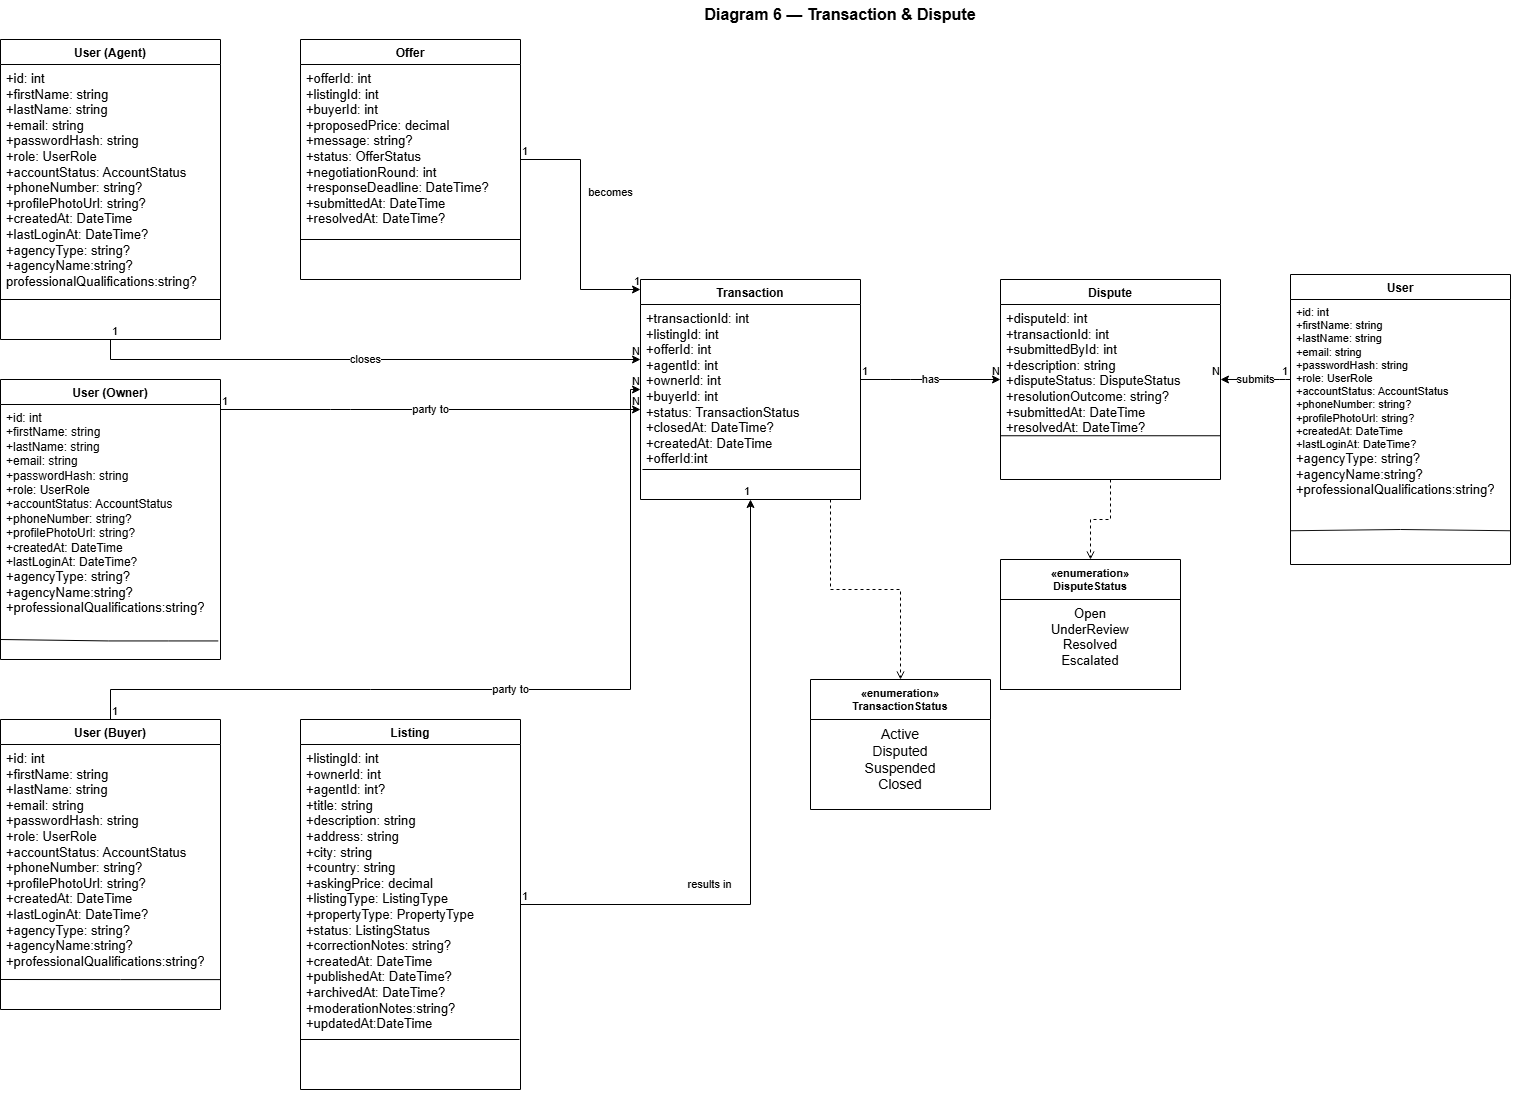

The diagram above was exported from draw.io. Its source (the exported page's mxGraphModel, read from the mxfile embedded in the PNG):
<mxGraphModel dx="1586" dy="768" grid="1" gridSize="10" guides="1" tooltips="1" connect="1" arrows="1" fold="1" page="1" pageScale="1" pageWidth="827" pageHeight="1169" math="0" shadow="0">
  <root>
    <mxCell id="0" />
    <mxCell id="1" parent="0" />
    <mxCell id="title" parent="1" style="text;html=1;strokeColor=none;fillColor=none;align=center;verticalAlign=middle;whiteSpace=wrap;rounded=0;fontSize=16;fontStyle=1;" value="Diagram 6 — Transaction &amp; Dispute" vertex="1">
      <mxGeometry height="30" width="400" x="700" y="20" as="geometry" />
    </mxCell>
    <mxCell id="user_agent_title" parent="1" style="swimlane;startSize=25;fontStyle=1;fontSize=12;" value="User (Agent)" vertex="1">
      <mxGeometry height="300" width="220" x="60" y="60" as="geometry" />
    </mxCell>
    <mxCell id="user_agent_attrs" parent="user_agent_title" style="text;html=1;strokeColor=none;fillColor=none;align=left;verticalAlign=top;spacingLeft=4;spacingRight=4;overflow=hidden;rotatable=0;fontSize=11;" value="&lt;font style=&quot;font-size: 13px;&quot;&gt;+id: int&lt;br&gt;+firstName: string&lt;br&gt;+lastName: string&lt;br&gt;+email: string&lt;br&gt;+passwordHash: string&lt;br&gt;+role: UserRole&lt;br&gt;+accountStatus: AccountStatus&lt;br&gt;+phoneNumber: string?&lt;br&gt;+profilePhotoUrl: string?&lt;br&gt;+createdAt: DateTime&lt;br&gt;+lastLoginAt: DateTime?&lt;/font&gt;&lt;div&gt;&lt;div&gt;&lt;font style=&quot;font-size: 13px;&quot;&gt;+agencyType: string?&lt;/font&gt;&lt;/div&gt;&lt;/div&gt;&lt;div&gt;&lt;font style=&quot;font-size: 13px;&quot;&gt;+agencyName:string?&lt;/font&gt;&lt;/div&gt;&lt;div&gt;&lt;font style=&quot;font-size: 13px;&quot;&gt;professionalQualifications:&lt;/font&gt;&lt;span style=&quot;font-size: 13px; background-color: transparent; color: light-dark(rgb(0, 0, 0), rgb(255, 255, 255));&quot;&gt;string?&lt;/span&gt;&lt;/div&gt;" vertex="1">
      <mxGeometry height="235" width="220" y="25" as="geometry" />
    </mxCell>
    <mxCell id="Ye-lOEthA7hdVsIr2ZL1-1" edge="1" parent="user_agent_title" style="endArrow=none;html=1;rounded=0;exitX=0;exitY=0.75;exitDx=0;exitDy=0;entryX=1;entryY=0.75;entryDx=0;entryDy=0;fillColor=#dae8fc;strokeColor=#000000;" value="">
      <mxGeometry height="50" relative="1" width="50" as="geometry">
        <Array as="points" />
        <mxPoint y="260" as="sourcePoint" />
        <mxPoint x="220" y="260" as="targetPoint" />
      </mxGeometry>
    </mxCell>
    <mxCell id="user_owner_title" parent="1" style="swimlane;startSize=25;fontStyle=1;fontSize=12;" value="User (Owner)" vertex="1">
      <mxGeometry height="280" width="220" x="60" y="400" as="geometry" />
    </mxCell>
    <mxCell id="user_owner_attrs" parent="user_owner_title" style="text;html=1;strokeColor=none;fillColor=none;align=left;verticalAlign=top;spacingLeft=4;spacingRight=4;overflow=hidden;rotatable=0;fontSize=11;" value="&lt;font style=&quot;font-size: 12px;&quot;&gt;+id: int&lt;br&gt;+firstName: string&lt;br&gt;+lastName: string&lt;br&gt;+email: string&lt;br&gt;+passwordHash: string&lt;br&gt;+role: UserRole&lt;br&gt;+accountStatus: AccountStatus&lt;br&gt;+phoneNumber: string?&lt;br&gt;+profilePhotoUrl: string?&lt;br&gt;+createdAt: DateTime&lt;br&gt;+lastLoginAt: DateTime?&lt;/font&gt;&lt;div&gt;&lt;div&gt;&lt;font style=&quot;font-size: 13px;&quot;&gt;+agencyType: string?&lt;/font&gt;&lt;/div&gt;&lt;div&gt;&lt;font style=&quot;font-size: 13px;&quot;&gt;+agencyName:string?&lt;/font&gt;&lt;/div&gt;&lt;div&gt;&lt;font style=&quot;font-size: 13px;&quot;&gt;+professionalQualifications:&lt;/font&gt;&lt;span style=&quot;font-size: 13px; background-color: transparent; color: light-dark(rgb(0, 0, 0), rgb(255, 255, 255));&quot;&gt;string?&lt;/span&gt;&lt;/div&gt;&lt;/div&gt;&lt;div&gt;&lt;div&gt;&lt;font style=&quot;font-size: 12px;&quot;&gt;&lt;br&gt;&lt;/font&gt;&lt;/div&gt;&lt;/div&gt;" vertex="1">
      <mxGeometry height="225" width="220" y="25" as="geometry" />
    </mxCell>
    <mxCell id="Ye-lOEthA7hdVsIr2ZL1-3" edge="1" parent="user_owner_title" style="endArrow=none;html=1;rounded=0;exitX=0.01;exitY=0.89;exitDx=0;exitDy=0;exitPerimeter=0;fillColor=#dae8fc;strokeColor=#000000;" value="">
      <mxGeometry height="50" relative="1" width="50" as="geometry">
        <Array as="points">
          <mxPoint x="107.8" y="261.45" />
          <mxPoint x="167.8" y="261.45" />
        </Array>
        <mxPoint x="-6.838973831690964e-14" y="260.00000000000017" as="sourcePoint" />
        <mxPoint x="217.8" y="261.45" as="targetPoint" />
      </mxGeometry>
    </mxCell>
    <mxCell id="user_buyer_title" parent="1" style="swimlane;startSize=25;fontStyle=1;fontSize=12;" value="User (Buyer)" vertex="1">
      <mxGeometry height="290" width="220" x="60" y="740" as="geometry" />
    </mxCell>
    <mxCell id="user_buyer_attrs" parent="user_buyer_title" style="text;html=1;strokeColor=none;fillColor=none;align=left;verticalAlign=top;spacingLeft=4;spacingRight=4;overflow=hidden;rotatable=0;fontSize=11;" value="&lt;font style=&quot;font-size: 13px;&quot;&gt;+id: int&lt;br&gt;+firstName: string&lt;br&gt;+lastName: string&lt;br&gt;+email: string&lt;br&gt;+passwordHash: string&lt;br&gt;+role: UserRole&lt;br&gt;+accountStatus: AccountStatus&lt;br&gt;+phoneNumber: string?&lt;br&gt;+profilePhotoUrl: string?&lt;br&gt;+createdAt: DateTime&lt;br&gt;+lastLoginAt: DateTime?&lt;/font&gt;&lt;div&gt;&lt;font style=&quot;font-size: 13px;&quot;&gt;&lt;div style=&quot;font-size: 11px;&quot;&gt;&lt;font style=&quot;font-size: 13px;&quot;&gt;+agencyType: string?&lt;/font&gt;&lt;/div&gt;&lt;div style=&quot;font-size: 11px;&quot;&gt;&lt;font style=&quot;font-size: 13px;&quot;&gt;+agencyName:string?&lt;/font&gt;&lt;/div&gt;&lt;div style=&quot;font-size: 11px;&quot;&gt;&lt;font style=&quot;font-size: 13px;&quot;&gt;+professionalQualifications:&lt;/font&gt;&lt;span style=&quot;font-size: 13px; background-color: transparent; color: light-dark(rgb(0, 0, 0), rgb(255, 255, 255));&quot;&gt;string?&lt;/span&gt;&lt;/div&gt;&lt;/font&gt;&lt;/div&gt;" vertex="1">
      <mxGeometry height="235" width="220" y="25" as="geometry" />
    </mxCell>
    <mxCell id="Ye-lOEthA7hdVsIr2ZL1-4" edge="1" parent="user_buyer_title" style="endArrow=none;html=1;rounded=0;exitX=0.002;exitY=0.832;exitDx=0;exitDy=0;exitPerimeter=0;fillColor=#dae8fc;strokeColor=#000000;" value="">
      <mxGeometry height="50" relative="1" width="50" as="geometry">
        <Array as="points">
          <mxPoint x="120" y="260.12" />
        </Array>
        <mxPoint x="0.4399999999999409" y="259.9999999999999" as="sourcePoint" />
        <mxPoint x="220" y="260.12" as="targetPoint" />
      </mxGeometry>
    </mxCell>
    <mxCell id="listing_title" parent="1" style="swimlane;startSize=25;fontStyle=1;fontSize=12;" value="Listing" vertex="1">
      <mxGeometry height="370" width="220" x="360" y="740" as="geometry" />
    </mxCell>
    <mxCell id="listing_attrs" parent="listing_title" style="text;html=1;strokeColor=none;fillColor=none;align=left;verticalAlign=top;spacingLeft=4;spacingRight=4;overflow=hidden;rotatable=0;fontSize=11;" value="&lt;font style=&quot;font-size: 13px;&quot;&gt;+listingId: int&lt;br&gt;+ownerId: int&lt;br&gt;+agentId: int?&lt;br&gt;+title: string&lt;br&gt;+description: string&lt;br&gt;+address: string&lt;br&gt;+city: string&lt;br&gt;+country: string&lt;br&gt;+askingPrice: decimal&lt;br&gt;+listingType: ListingType&lt;br&gt;+propertyType: PropertyType&lt;br&gt;+status: ListingStatus&lt;br&gt;+correctionNotes: string?&lt;br&gt;+createdAt: DateTime&lt;br&gt;+publishedAt: DateTime?&lt;br&gt;+archivedAt: DateTime?&lt;/font&gt;&lt;div&gt;&lt;font style=&quot;font-size: 13px;&quot;&gt;+moderationNotes:string?&lt;/font&gt;&lt;/div&gt;&lt;div&gt;&lt;font style=&quot;font-size: 13px;&quot;&gt;+updatedAt:DateTime&lt;/font&gt;&lt;/div&gt;" vertex="1">
      <mxGeometry height="345" width="220" y="25" as="geometry" />
    </mxCell>
    <mxCell id="Ye-lOEthA7hdVsIr2ZL1-5" edge="1" parent="listing_title" style="endArrow=none;html=1;rounded=0;exitX=0.001;exitY=0.826;exitDx=0;exitDy=0;exitPerimeter=0;entryX=0.996;entryY=0.826;entryDx=0;entryDy=0;entryPerimeter=0;fillColor=#dae8fc;strokeColor=#000000;" value="">
      <mxGeometry height="50" relative="1" width="50" as="geometry">
        <mxPoint x="-2.0008994461306884e-13" y="319.99999999999983" as="sourcePoint" />
        <mxPoint x="218.8999999999999" y="319.99999999999983" as="targetPoint" />
      </mxGeometry>
    </mxCell>
    <mxCell id="offer_title" parent="1" style="swimlane;startSize=25;fontStyle=1;fontSize=12;" value="Offer" vertex="1">
      <mxGeometry height="240" width="220" x="360" y="60" as="geometry" />
    </mxCell>
    <mxCell id="offer_attrs" parent="offer_title" style="text;html=1;strokeColor=none;fillColor=none;align=left;verticalAlign=top;spacingLeft=4;spacingRight=4;overflow=hidden;rotatable=0;fontSize=11;" value="&lt;font style=&quot;font-size: 13px;&quot;&gt;+offerId: int&lt;br&gt;+listingId: int&lt;br&gt;+buyerId: int&lt;br&gt;+proposedPrice: decimal&lt;br&gt;+message: string?&lt;br&gt;+status: OfferStatus&lt;br&gt;+negotiationRound: int&lt;br&gt;+responseDeadline: DateTime?&lt;br&gt;+submittedAt: DateTime&lt;br&gt;+resolvedAt: DateTime?&lt;/font&gt;" vertex="1">
      <mxGeometry height="215" width="220" y="25" as="geometry" />
    </mxCell>
    <mxCell id="Ye-lOEthA7hdVsIr2ZL1-2" edge="1" parent="offer_title" style="endArrow=none;html=1;rounded=0;exitX=0;exitY=0.75;exitDx=0;exitDy=0;entryX=1;entryY=0.75;entryDx=0;entryDy=0;fillColor=#dae8fc;strokeColor=#000000;" value="">
      <mxGeometry height="50" relative="1" width="50" as="geometry">
        <mxPoint y="200" as="sourcePoint" />
        <mxPoint x="220" y="200" as="targetPoint" />
      </mxGeometry>
    </mxCell>
    <mxCell id="transaction_title" parent="1" style="swimlane;startSize=25;fontStyle=1;fontSize=12;" value="Transaction" vertex="1">
      <mxGeometry height="220" width="220" x="700" y="300" as="geometry" />
    </mxCell>
    <mxCell id="transaction_attrs" parent="transaction_title" style="text;html=1;strokeColor=none;fillColor=none;align=left;verticalAlign=top;spacingLeft=4;spacingRight=4;overflow=hidden;rotatable=0;fontSize=11;" value="&lt;font style=&quot;font-size: 13px;&quot;&gt;+transactionId: int&lt;br&gt;+listingId: int&lt;br&gt;+offerId: int&lt;br&gt;+agentId: int&lt;br&gt;+ownerId: int&lt;br&gt;+buyerId: int&lt;br&gt;+status: TransactionStatus&lt;br&gt;+closedAt: DateTime?&lt;br&gt;+createdAt: DateTime&lt;/font&gt;&lt;div&gt;&lt;span style=&quot;font-size: 13px;&quot;&gt;+offerId:int&lt;/span&gt;&lt;/div&gt;" vertex="1">
      <mxGeometry height="195" width="220" y="25" as="geometry" />
    </mxCell>
    <mxCell id="Ye-lOEthA7hdVsIr2ZL1-8" edge="1" parent="transaction_title" style="endArrow=none;html=1;rounded=0;exitX=0.01;exitY=0.798;exitDx=0;exitDy=0;exitPerimeter=0;entryX=1.001;entryY=0.798;entryDx=0;entryDy=0;entryPerimeter=0;fillColor=#dae8fc;strokeColor=#000000;" value="">
      <mxGeometry height="50" relative="1" width="50" as="geometry">
        <mxPoint x="1.9799999999998181" y="189.9999999999999" as="sourcePoint" />
        <mxPoint x="220.00000000000003" y="189.9999999999999" as="targetPoint" />
      </mxGeometry>
    </mxCell>
    <mxCell id="dispute_title" parent="1" style="swimlane;startSize=25;fontStyle=1;fontSize=12;" value="Dispute" vertex="1">
      <mxGeometry height="200" width="220" x="1060" y="300" as="geometry" />
    </mxCell>
    <mxCell id="dispute_attrs" parent="dispute_title" style="text;html=1;strokeColor=none;fillColor=none;align=left;verticalAlign=top;spacingLeft=4;spacingRight=4;overflow=hidden;rotatable=0;fontSize=11;" value="&lt;font style=&quot;font-size: 13px;&quot;&gt;+disputeId: int&lt;br&gt;+transactionId: int&lt;br&gt;+submittedById: int&lt;br&gt;+description: string&lt;br&gt;+disputeStatus: DisputeStatus&lt;br&gt;+resolutionOutcome: string?&lt;br&gt;+submittedAt: DateTime&lt;br&gt;+resolvedAt: DateTime?&lt;/font&gt;" vertex="1">
      <mxGeometry height="175" width="220" y="25" as="geometry" />
    </mxCell>
    <mxCell id="Ye-lOEthA7hdVsIr2ZL1-9" edge="1" parent="dispute_title" source="dispute_attrs" style="endArrow=none;html=1;rounded=0;exitX=0;exitY=0.75;exitDx=0;exitDy=0;entryX=1;entryY=0.75;entryDx=0;entryDy=0;fillColor=#dae8fc;strokeColor=#000000;" target="dispute_attrs" value="">
      <mxGeometry height="50" relative="1" width="50" as="geometry">
        <mxPoint x="-70" y="120" as="sourcePoint" />
        <mxPoint x="-20" y="70" as="targetPoint" />
      </mxGeometry>
    </mxCell>
    <mxCell id="user_submits_title" parent="1" style="swimlane;startSize=25;fontStyle=1;fontSize=12;" value="User" vertex="1">
      <mxGeometry height="290" width="220" x="1350" y="295" as="geometry" />
    </mxCell>
    <mxCell id="user_submits_attrs" parent="user_submits_title" style="text;html=1;strokeColor=none;fillColor=none;align=left;verticalAlign=top;spacingLeft=4;spacingRight=4;overflow=hidden;rotatable=0;fontSize=11;" value="+id: int&lt;br&gt;+firstName: string&lt;br&gt;+lastName: string&lt;br&gt;+email: string&lt;br&gt;+passwordHash: string&lt;br&gt;+role: UserRole&lt;br&gt;+accountStatus: AccountStatus&lt;br&gt;+phoneNumber: string?&lt;br&gt;+profilePhotoUrl: string?&lt;br&gt;+createdAt: DateTime&lt;br&gt;+lastLoginAt: DateTime?&lt;div&gt;&lt;div&gt;&lt;font style=&quot;font-size: 13px;&quot;&gt;+agencyType: string?&lt;/font&gt;&lt;/div&gt;&lt;div&gt;&lt;font style=&quot;font-size: 13px;&quot;&gt;+agencyName:string?&lt;/font&gt;&lt;/div&gt;&lt;div&gt;&lt;font style=&quot;font-size: 13px;&quot;&gt;+professionalQualifications:&lt;/font&gt;&lt;span style=&quot;font-size: 13px; background-color: transparent; color: light-dark(rgb(0, 0, 0), rgb(255, 255, 255));&quot;&gt;string?&lt;/span&gt;&lt;/div&gt;&lt;div&gt;&lt;br&gt;&lt;/div&gt;&lt;/div&gt;" vertex="1">
      <mxGeometry height="275" width="220" y="25" as="geometry" />
    </mxCell>
    <mxCell id="Ye-lOEthA7hdVsIr2ZL1-13" edge="1" parent="user_submits_title" style="endArrow=none;html=1;rounded=0;exitX=0;exitY=0.75;exitDx=0;exitDy=0;entryX=1;entryY=0.75;entryDx=0;entryDy=0;fillColor=#dae8fc;strokeColor=light-dark(#121212, #5c79a3);" value="">
      <mxGeometry height="50" relative="1" width="50" as="geometry">
        <Array as="points">
          <mxPoint x="110" y="255" />
        </Array>
        <mxPoint y="256.2500000000002" as="sourcePoint" />
        <mxPoint x="220" y="256.2500000000002" as="targetPoint" />
      </mxGeometry>
    </mxCell>
    <mxCell id="enum_tx_title" parent="1" style="swimlane;startSize=40;fontStyle=1;fontSize=11;" value="«enumeration»&#10;TransactionStatus" vertex="1">
      <mxGeometry height="130" width="180" x="870" y="700" as="geometry" />
    </mxCell>
    <mxCell id="enum_tx_attrs" parent="enum_tx_title" style="text;html=1;strokeColor=none;fillColor=none;align=center;verticalAlign=top;spacingLeft=4;spacingRight=4;overflow=hidden;rotatable=0;fontSize=11;" value="&lt;font style=&quot;font-size: 14px;&quot;&gt;Active&lt;br&gt;Disputed&lt;br&gt;Suspended&lt;br&gt;Closed&lt;/font&gt;" vertex="1">
      <mxGeometry height="90" width="180" y="40" as="geometry" />
    </mxCell>
    <mxCell id="enum_ds_title" parent="1" style="swimlane;startSize=40;fontStyle=1;fontSize=11;" value="«enumeration»&#10;DisputeStatus" vertex="1">
      <mxGeometry height="130" width="180" x="1060" y="580" as="geometry" />
    </mxCell>
    <mxCell id="enum_ds_attrs" parent="enum_ds_title" style="text;html=1;strokeColor=#000000;fillColor=none;align=center;verticalAlign=top;spacingLeft=4;spacingRight=4;overflow=hidden;rotatable=0;fontSize=11;" value="&lt;font style=&quot;font-size: 13px;&quot;&gt;Open&lt;br&gt;UnderReview&lt;br&gt;Resolved&lt;br&gt;Escalated&lt;/font&gt;" vertex="1">
      <mxGeometry height="90" width="180" y="40" as="geometry" />
    </mxCell>
    <mxCell id="rel_listing_tx" edge="1" parent="1" source="listing_title" style="edgeStyle=orthogonalEdgeStyle;html=1;fontSize=11;rounded=0;curved=0;" target="transaction_title" value="results in">
      <mxGeometry relative="1" x="-0.4062" y="20" as="geometry">
        <mxPoint as="offset" />
      </mxGeometry>
    </mxCell>
    <mxCell id="rel_listing_tx_src" connectable="0" parent="rel_listing_tx" style="resizable=0;html=1;align=left;verticalAlign=bottom;fontSize=11;" value="1" vertex="1">
      <mxGeometry relative="1" x="-1" as="geometry" />
    </mxCell>
    <mxCell id="rel_listing_tx_tgt" connectable="0" parent="rel_listing_tx" style="resizable=0;html=1;align=right;verticalAlign=bottom;fontSize=11;" value="1" vertex="1">
      <mxGeometry relative="1" x="1" as="geometry" />
    </mxCell>
    <mxCell id="rel_offer_tx" edge="1" parent="1" source="offer_title" style="edgeStyle=orthogonalEdgeStyle;html=1;fontSize=11;rounded=0;curved=0;" target="transaction_title" value="becomes">
      <mxGeometry relative="1" x="-0.2571" y="30" as="geometry">
        <mxPoint as="offset" />
        <Array as="points">
          <mxPoint x="640" y="180" />
          <mxPoint x="640" y="310" />
        </Array>
      </mxGeometry>
    </mxCell>
    <mxCell id="rel_offer_tx_src" connectable="0" parent="rel_offer_tx" style="resizable=0;html=1;align=left;verticalAlign=bottom;fontSize=11;" value="1" vertex="1">
      <mxGeometry relative="1" x="-1" as="geometry" />
    </mxCell>
    <mxCell id="rel_offer_tx_tgt" connectable="0" parent="rel_offer_tx" style="resizable=0;html=1;align=right;verticalAlign=bottom;fontSize=11;" value="1" vertex="1">
      <mxGeometry relative="1" x="1" as="geometry" />
    </mxCell>
    <mxCell id="rel_agent_tx" edge="1" parent="1" source="user_agent_title" style="edgeStyle=orthogonalEdgeStyle;html=1;fontSize=11;rounded=0;curved=0;" target="transaction_title" value="closes">
      <mxGeometry relative="1" as="geometry">
        <Array as="points">
          <mxPoint x="170" y="380" />
        </Array>
      </mxGeometry>
    </mxCell>
    <mxCell id="rel_agent_tx_src" connectable="0" parent="rel_agent_tx" style="resizable=0;html=1;align=left;verticalAlign=bottom;fontSize=11;" value="1" vertex="1">
      <mxGeometry relative="1" x="-1" as="geometry" />
    </mxCell>
    <mxCell id="rel_agent_tx_tgt" connectable="0" parent="rel_agent_tx" style="resizable=0;html=1;align=right;verticalAlign=bottom;fontSize=11;" value="N" vertex="1">
      <mxGeometry relative="1" x="1" as="geometry" />
    </mxCell>
    <mxCell id="rel_owner_tx" edge="1" parent="1" source="user_owner_title" style="edgeStyle=orthogonalEdgeStyle;html=1;fontSize=11;" target="transaction_title" value="party to">
      <mxGeometry relative="1" as="geometry">
        <Array as="points">
          <mxPoint x="400" y="430" />
          <mxPoint x="400" y="430" />
        </Array>
      </mxGeometry>
    </mxCell>
    <mxCell id="rel_owner_tx_src" connectable="0" parent="rel_owner_tx" style="resizable=0;html=1;align=left;verticalAlign=bottom;fontSize=11;" value="1" vertex="1">
      <mxGeometry relative="1" x="-1" as="geometry" />
    </mxCell>
    <mxCell id="rel_owner_tx_tgt" connectable="0" parent="rel_owner_tx" style="resizable=0;html=1;align=right;verticalAlign=bottom;fontSize=11;" value="N" vertex="1">
      <mxGeometry relative="1" x="1" as="geometry" />
    </mxCell>
    <mxCell id="rel_buyer_tx" edge="1" parent="1" source="user_buyer_title" style="edgeStyle=orthogonalEdgeStyle;html=1;fontSize=11;rounded=0;curved=0;" target="transaction_title" value="party to">
      <mxGeometry relative="1" as="geometry">
        <Array as="points">
          <mxPoint x="170" y="710" />
          <mxPoint x="690" y="710" />
          <mxPoint x="690" y="410" />
        </Array>
      </mxGeometry>
    </mxCell>
    <mxCell id="rel_buyer_tx_src" connectable="0" parent="rel_buyer_tx" style="resizable=0;html=1;align=left;verticalAlign=bottom;fontSize=11;" value="1" vertex="1">
      <mxGeometry relative="1" x="-1" as="geometry" />
    </mxCell>
    <mxCell id="rel_buyer_tx_tgt" connectable="0" parent="rel_buyer_tx" style="resizable=0;html=1;align=right;verticalAlign=bottom;fontSize=11;" value="N" vertex="1">
      <mxGeometry relative="1" x="1" as="geometry" />
    </mxCell>
    <mxCell id="rel_tx_dispute" edge="1" parent="1" source="transaction_title" style="edgeStyle=orthogonalEdgeStyle;html=1;fontSize=11;" target="dispute_title" value="has">
      <mxGeometry relative="1" as="geometry">
        <Array as="points">
          <mxPoint x="960" y="400" />
          <mxPoint x="960" y="400" />
        </Array>
      </mxGeometry>
    </mxCell>
    <mxCell id="rel_tx_dispute_src" connectable="0" parent="rel_tx_dispute" style="resizable=0;html=1;align=left;verticalAlign=bottom;fontSize=11;" value="1" vertex="1">
      <mxGeometry relative="1" x="-1" as="geometry" />
    </mxCell>
    <mxCell id="rel_tx_dispute_tgt" connectable="0" parent="rel_tx_dispute" style="resizable=0;html=1;align=right;verticalAlign=bottom;fontSize=11;" value="N" vertex="1">
      <mxGeometry relative="1" x="1" as="geometry" />
    </mxCell>
    <mxCell id="rel_user_dispute" edge="1" parent="1" source="user_submits_title" style="edgeStyle=orthogonalEdgeStyle;html=1;fontSize=11;" target="dispute_title" value="submits">
      <mxGeometry relative="1" as="geometry">
        <Array as="points">
          <mxPoint x="1340" y="400" />
          <mxPoint x="1340" y="400" />
        </Array>
      </mxGeometry>
    </mxCell>
    <mxCell id="rel_user_dispute_src" connectable="0" parent="rel_user_dispute" style="resizable=0;html=1;align=left;verticalAlign=bottom;fontSize=11;" value="1" vertex="1">
      <mxGeometry relative="1" x="-1" as="geometry">
        <mxPoint x="-10" as="offset" />
      </mxGeometry>
    </mxCell>
    <mxCell id="rel_user_dispute_tgt" connectable="0" parent="rel_user_dispute" style="resizable=0;html=1;align=right;verticalAlign=bottom;fontSize=11;" value="N" vertex="1">
      <mxGeometry relative="1" x="1" as="geometry" />
    </mxCell>
    <mxCell id="rel_tx_enum" edge="1" parent="1" source="transaction_title" style="dashed=1;endArrow=open;endFill=0;edgeStyle=orthogonalEdgeStyle;fontSize=11;rounded=0;curved=0;" target="enum_tx_title" value="">
      <mxGeometry relative="1" as="geometry">
        <Array as="points">
          <mxPoint x="890" y="610" />
          <mxPoint x="960" y="610" />
        </Array>
      </mxGeometry>
    </mxCell>
    <mxCell id="rel_ds_enum" edge="1" parent="1" source="dispute_title" style="dashed=1;endArrow=open;endFill=0;edgeStyle=orthogonalEdgeStyle;fontSize=11;rounded=0;curved=0;" target="enum_ds_title" value="">
      <mxGeometry relative="1" as="geometry" />
    </mxCell>
  </root>
</mxGraphModel>